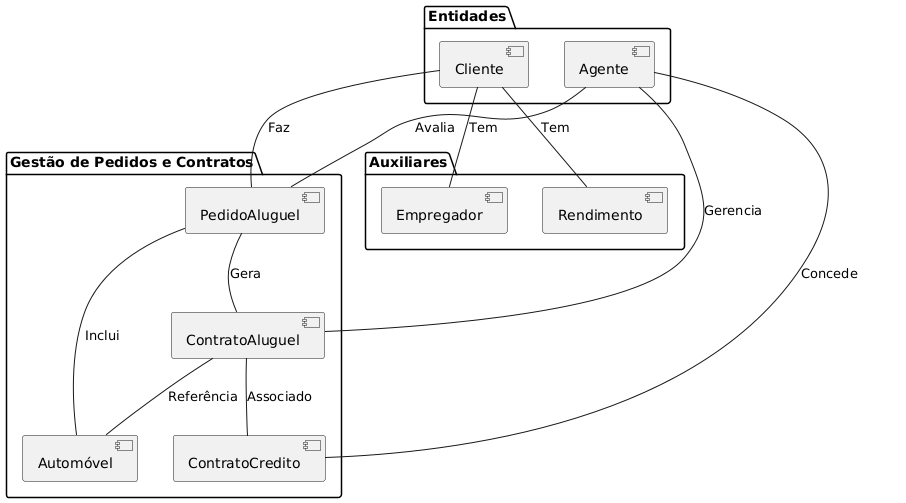

The diagram above was rendered by PlantUML. Its source (embedded in the PNG):
@startuml
package "Gestão de Pedidos e Contratos" {
    [PedidoAluguel] as PedidoAluguel
    [ContratoAluguel] as ContratoAluguel
    [Automóvel] as Automovel
    [ContratoCredito] as ContratoCredito

    PedidoAluguel -- ContratoAluguel : "Gera"
    PedidoAluguel -- Automovel : "Inclui"
    ContratoAluguel -- Automovel : "Referência"
    ContratoAluguel -- ContratoCredito : "Associado"
}

package "Entidades" {
    [Cliente] as Cliente
    [Agente] as Agente

    Cliente -- PedidoAluguel : "Faz"
    Agente -- PedidoAluguel : "Avalia"
    Agente -- ContratoAluguel : "Gerencia"
    Agente -- ContratoCredito : "Concede"
}

package "Auxiliares" {
    [Empregador] as Empregador
    [Rendimento] as Rendimento

    Cliente -- Empregador : "Tem"
    Cliente -- Rendimento : "Tem"
}

PedidoAluguel -[hidden]-> ContratoAluguel
PedidoAluguel -[hidden]-> Automovel
ContratoAluguel -[hidden]-> Automovel
ContratoAluguel -[hidden]-> ContratoCredito

Cliente -[hidden]-> PedidoAluguel
Agente -[hidden]-> PedidoAluguel
Agente -[hidden]-> ContratoAluguel
Agente -[hidden]-> ContratoCredito
@enduml